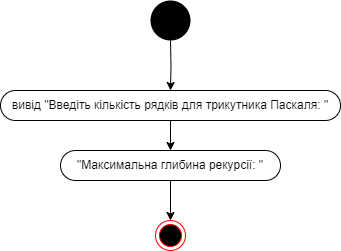

The diagram above was exported from draw.io. Its source (the exported page's mxGraphModel, read from the mxfile embedded in the PNG):
<mxGraphModel dx="1050" dy="-2562" grid="1" gridSize="10" guides="1" tooltips="1" connect="1" arrows="1" fold="1" page="1" pageScale="1" pageWidth="900" pageHeight="1600" background="none" math="0" shadow="0">
  <root>
    <mxCell id="0" />
    <mxCell id="1" parent="0" />
    <mxCell id="lamFJUV2KZfZTIPYrqLE-41" value="" style="ellipse;whiteSpace=wrap;html=1;aspect=fixed;fillColor=#000000;strokeColor=none;" parent="1" vertex="1">
      <mxGeometry x="880" y="3220" width="40" height="40" as="geometry" />
    </mxCell>
    <mxCell id="WthAGVchCssICAO2AWkY-1" style="edgeStyle=orthogonalEdgeStyle;rounded=0;orthogonalLoop=1;jettySize=auto;html=1;entryX=0.5;entryY=0;entryDx=0;entryDy=0;" parent="1" target="bxkpvsZRJV6XKwu3h106-58" edge="1">
      <mxGeometry relative="1" as="geometry">
        <mxPoint x="900" y="3260" as="sourcePoint" />
      </mxGeometry>
    </mxCell>
    <mxCell id="WthAGVchCssICAO2AWkY-4" style="edgeStyle=orthogonalEdgeStyle;rounded=0;orthogonalLoop=1;jettySize=auto;html=1;entryX=0.5;entryY=0;entryDx=0;entryDy=0;" parent="1" source="bxkpvsZRJV6XKwu3h106-58" target="WthAGVchCssICAO2AWkY-2" edge="1">
      <mxGeometry relative="1" as="geometry" />
    </mxCell>
    <mxCell id="bxkpvsZRJV6XKwu3h106-58" value="" style="rounded=1;whiteSpace=wrap;html=1;arcSize=50;" parent="1" vertex="1">
      <mxGeometry x="730" y="3310" width="340" height="30" as="geometry" />
    </mxCell>
    <mxCell id="bxkpvsZRJV6XKwu3h106-59" value="вивід&amp;nbsp;&quot;Введіть кількість рядків для трикутника Паскаля: &quot;" style="text;html=1;align=center;verticalAlign=middle;whiteSpace=wrap;rounded=0;" parent="1" vertex="1">
      <mxGeometry x="740" y="3315" width="320" height="20" as="geometry" />
    </mxCell>
    <mxCell id="WthAGVchCssICAO2AWkY-6" style="edgeStyle=orthogonalEdgeStyle;rounded=0;orthogonalLoop=1;jettySize=auto;html=1;entryX=0.5;entryY=0;entryDx=0;entryDy=0;" parent="1" source="WthAGVchCssICAO2AWkY-2" target="WthAGVchCssICAO2AWkY-5" edge="1">
      <mxGeometry relative="1" as="geometry" />
    </mxCell>
    <mxCell id="WthAGVchCssICAO2AWkY-2" value="" style="rounded=1;whiteSpace=wrap;html=1;arcSize=50;" parent="1" vertex="1">
      <mxGeometry x="790" y="3370" width="220" height="30" as="geometry" />
    </mxCell>
    <mxCell id="WthAGVchCssICAO2AWkY-3" value="&quot;Максимальна глибина рекурсії: &quot;" style="text;html=1;align=center;verticalAlign=middle;whiteSpace=wrap;rounded=0;" parent="1" vertex="1">
      <mxGeometry x="805" y="3375" width="190" height="20" as="geometry" />
    </mxCell>
    <mxCell id="WthAGVchCssICAO2AWkY-5" value="" style="ellipse;html=1;shape=endState;fillColor=#000000;strokeColor=#ff0000;" parent="1" vertex="1">
      <mxGeometry x="885" y="3440" width="30" height="30" as="geometry" />
    </mxCell>
  </root>
</mxGraphModel>